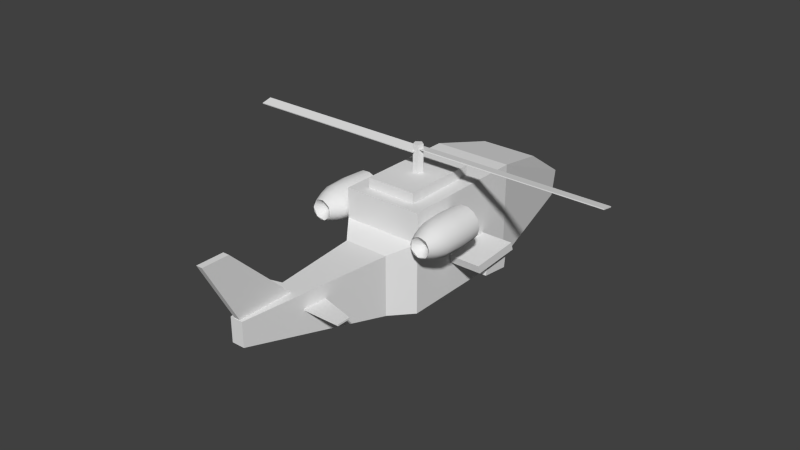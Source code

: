 # Source: heli3.blend  (saved by Blender 2.72.0; exported with 4.5.12 LTS)
import bpy
from mathutils import Matrix  # noqa: F401  (used for matrix-valued properties, if any)

bpy.ops.wm.read_factory_settings(use_empty=True)
scene = bpy.context.scene
scene.name = 'Scene'

# ---- collections
col_collection_1 = bpy.data.collections.new('Collection 1'); scene.collection.children.link(col_collection_1)

# ---- world
world_world = bpy.data.worlds.new('World'); scene.world = world_world
world_world.color = (0.05088, 0.05088, 0.05088)
world_world.use_sun_shadow = False
world_world.sun_shadow_jitter_overblur = 0.0
world_world.cycles.sampling_method = 'MANUAL'
world_world.cycles.sample_map_resolution = 256

# ---- meshes
me_cube_002 = bpy.data.meshes.new('Cube.002')
me_cube_002.from_pydata([(-1.371, -0.9577, 1.846), (-1.089, -0.9577, 1.927), (-1.484, -0.9577, 1.575), (-1.342, -0.9577, 1.317), (-1.052, -0.9577, 1.268), (-0.833, -0.9577, 1.464), (-0.8494, -0.9577, 1.757), (-1.052, -0.1047, 1.268), (-0.833, -0.1047, 1.464), (-0.8494, -0.1047, 1.757), (-1.089, -0.1047, 1.927), (-1.371, -0.1047, 1.846), (-1.484, -0.1047, 1.575), (-1.342, -0.1047, 1.317), (-1.09, -1.338, 1.399), (-0.9592, -1.338, 1.516), (-0.969, -1.338, 1.691), (-1.112, -1.338, 1.792), (-1.28, -1.338, 1.744), (-1.347, -1.338, 1.582), (-1.263, -1.338, 1.429), (1.072, -1.338, 1.397), (0.9345, -1.338, 1.506), (0.9344, -1.338, 1.681), (1.071, -1.338, 1.79), (1.242, -1.338, 1.751), (1.318, -1.338, 1.594), (1.242, -1.338, 1.436), (1.041, -0.1047, 1.263), (0.8114, -0.1047, 1.446), (0.8112, -0.1047, 1.74), (1.041, -0.1047, 1.923), (1.327, -0.1047, 1.858), (1.455, -0.1047, 1.594), (1.328, -0.1047, 1.329), (1.327, -0.9577, 1.858), (1.455, -0.9577, 1.594), (1.328, -0.9577, 1.329), (1.041, -0.9577, 1.263), (0.8114, -0.9577, 1.446), (1.041, -0.9577, 1.923), (0.8112, -0.9577, 1.74), (-1.385, -0.5346, 1.861), (-1.086, -0.5346, 1.947), (-1.504, -0.5346, 1.573), (-1.353, -0.5346, 1.301), (-1.047, -0.5346, 1.249), (-0.8144, -0.5346, 1.456), (-0.8317, -0.5346, 1.767), (-1.239, -0.9638, 1.918), (-1.458, -0.9638, 1.723), (-1.333, -1.15, 1.803), (-0.9502, -0.9638, 1.869), (-1.099, -1.15, 1.87), (-1.441, -0.9638, 1.43), (-1.426, -1.15, 1.578), (-1.202, -0.9638, 1.261), (-1.308, -1.15, 1.365), (-0.9208, -0.9638, 1.342), (-1.068, -1.15, 1.324), (-0.8086, -0.9638, 1.612), (-0.8865, -1.15, 1.486), (-0.9, -1.15, 1.729), (-1.203, -0.1047, 1.26), (-1.179, -1.345, 1.397), (-0.9202, -0.1047, 1.341), (-1.013, -1.345, 1.445), (-0.8077, -0.1047, 1.612), (-0.9464, -1.345, 1.605), (-0.9497, -0.1047, 1.869), (-1.03, -1.345, 1.756), (-1.239, -0.1047, 1.919), (-1.201, -1.345, 1.785), (-1.458, -0.1047, 1.723), (-1.33, -1.345, 1.67), (-1.442, -0.1047, 1.43), (-1.32, -1.345, 1.497), (0.992, -1.345, 1.437), (0.9054, -0.1047, 1.329), (0.9167, -1.345, 1.593), (0.7778, -0.1047, 1.593), (0.9918, -1.345, 1.749), (0.9051, -0.1047, 1.858), (1.161, -1.345, 1.788), (1.191, -0.1047, 1.924), (1.296, -1.345, 1.68), (1.421, -0.1047, 1.741), (1.296, -1.345, 1.507), (1.421, -0.1047, 1.447), (1.161, -1.345, 1.399), (1.192, -0.1047, 1.263), (1.291, -1.15, 1.813), (1.397, -1.15, 1.594), (1.42, -0.9638, 1.74), (1.291, -1.15, 1.374), (1.421, -0.9638, 1.447), (1.054, -1.15, 1.32), (1.192, -0.9638, 1.264), (0.8635, -1.15, 1.472), (0.906, -0.9638, 1.329), (1.054, -1.15, 1.867), (1.191, -0.9638, 1.923), (0.8634, -1.15, 1.715), (0.7787, -0.9638, 1.593), (0.9056, -0.9638, 1.857), (1.34, -0.5346, 1.874), (1.475, -0.5346, 1.594), (1.34, -0.5346, 1.313), (1.037, -0.5346, 1.244), (0.7932, -0.5346, 1.438), (1.036, -0.5346, 1.943), (0.793, -0.5346, 1.749), (-0.96, -1.157, 1.385), (-1.193, -1.157, 1.317), (-1.39, -1.157, 1.459), (-1.403, -1.157, 1.7), (-1.223, -1.157, 1.861), (-0.9843, -1.157, 1.821), (-0.8673, -1.157, 1.609), (-1.479, -0.5384, 1.732), (-1.245, -0.5384, 1.94), (-0.937, -0.5384, 1.887), (-1.461, -0.5384, 1.419), (-1.206, -0.5378, 1.24), (-0.9056, -0.5384, 1.325), (-0.7858, -0.5384, 1.614), (1.441, -0.5384, 1.75), (1.441, -0.5384, 1.437), (1.196, -0.5378, 1.244), (0.8917, -0.5384, 1.311), (1.196, -0.5384, 1.945), (0.8914, -0.5384, 1.875), (0.7558, -0.5384, 1.593), (1.368, -1.157, 1.715), (1.178, -1.157, 1.865), (0.9423, -1.157, 1.811), (0.8374, -1.157, 1.593), (0.9426, -1.157, 1.375), (1.179, -1.157, 1.321), (1.368, -1.157, 1.473)], [], [(112, 58, 4, 59), (113, 59, 4, 56), (114, 54, 2, 55), (115, 50, 0, 51), (116, 49, 1, 53), (117, 52, 6, 62), (118, 60, 5, 61), (119, 42, 0, 50), (120, 43, 1, 49), (121, 48, 6, 52), (122, 44, 2, 54), (123, 56, 4, 46), (124, 46, 4, 58), (125, 47, 5, 60), (126, 106, 36, 93), (127, 107, 37, 95), (128, 97, 37, 107), (129, 109, 39, 99), (130, 105, 35, 101), (131, 110, 40, 104), (132, 111, 41, 103), (133, 93, 36, 92), (134, 101, 35, 91), (135, 104, 40, 100), (136, 103, 41, 102), (137, 99, 39, 98), (138, 94, 37, 97), (139, 95, 37, 94), (66, 112, 59, 14), (15, 61, 112, 66), (61, 5, 58, 112), (57, 113, 56, 3), (20, 64, 113, 57), (64, 14, 59, 113), (76, 114, 55, 19), (20, 57, 114, 76), (57, 3, 54, 114), (74, 115, 51, 18), (19, 55, 115, 74), (55, 2, 50, 115), (72, 116, 53, 17), (18, 51, 116, 72), (51, 0, 49, 116), (70, 117, 62, 16), (17, 53, 117, 70), (53, 1, 52, 117), (68, 118, 61, 15), (16, 62, 118, 68), (62, 6, 60, 118), (44, 119, 50, 2), (12, 73, 119, 44), (73, 11, 42, 119), (42, 120, 49, 0), (11, 71, 120, 42), (71, 10, 43, 120), (43, 121, 52, 1), (10, 69, 121, 43), (69, 9, 48, 121), (45, 122, 54, 3), (13, 75, 122, 45), (75, 12, 44, 122), (63, 123, 46, 7), (13, 45, 123, 63), (45, 3, 56, 123), (47, 124, 58, 5), (8, 65, 124, 47), (65, 7, 46, 124), (48, 125, 60, 6), (9, 67, 125, 48), (67, 8, 47, 125), (105, 126, 93, 35), (32, 86, 126, 105), (86, 33, 106, 126), (106, 127, 95, 36), (33, 88, 127, 106), (88, 34, 107, 127), (90, 128, 107, 34), (28, 108, 128, 90), (108, 38, 97, 128), (108, 129, 99, 38), (28, 78, 129, 108), (78, 29, 109, 129), (110, 130, 101, 40), (31, 84, 130, 110), (84, 32, 105, 130), (111, 131, 104, 41), (30, 82, 131, 111), (82, 31, 110, 131), (109, 132, 103, 39), (29, 80, 132, 109), (80, 30, 111, 132), (85, 133, 92, 26), (25, 91, 133, 85), (91, 35, 93, 133), (83, 134, 91, 25), (24, 100, 134, 83), (100, 40, 101, 134), (81, 135, 100, 24), (23, 102, 135, 81), (102, 41, 104, 135), (79, 136, 102, 23), (22, 98, 136, 79), (98, 39, 103, 136), (77, 137, 98, 22), (21, 96, 137, 77), (96, 38, 99, 137), (96, 138, 97, 38), (21, 89, 138, 96), (89, 27, 94, 138), (87, 139, 94, 27), (26, 92, 139, 87), (92, 36, 95, 139)])
me_cube_002.polygons.foreach_set('use_smooth', [True] * 112)
_uv = me_cube_002.uv_layers.new(name='UVTex')
_uv.uv.foreach_set('vector', [0.89, 0.7827, 0.9093, 0.7861, 0.9078, 0.7987, 0.8884, 0.7936, 0.885, 0.8049, 0.8884, 0.7936, 0.9078, 0.7987, 0.9044, 0.8126, 0.747, 0.8104, 0.7661, 0.8077, 0.7673, 0.8216, 0.7481, 0.8216, 0.747, 0.8329, 0.7662, 0.8356, 0.765, 0.8495, 0.7459, 0.8441, 0.8848, 0.7177, 0.904, 0.7099, 0.9074, 0.7238, 0.8883, 0.729, 0.89, 0.7397, 0.9089, 0.7363, 0.9104, 0.7488, 0.8917, 0.7505, 0.8917, 0.7612, 0.9106, 0.7611, 0.9107, 0.7734, 0.8916, 0.7718, 0.8071, 0.8361, 0.8064, 0.8502, 0.765, 0.8495, 0.7662, 0.8356, 0.945, 0.7064, 0.9474, 0.7207, 0.9074, 0.7238, 0.904, 0.7099, 0.9484, 0.7344, 0.9495, 0.7481, 0.9104, 0.7488, 0.9089, 0.7363, 0.8072, 0.8077, 0.8078, 0.822, 0.7673, 0.8216, 0.7661, 0.8077, 0.9445, 0.8164, 0.9044, 0.8126, 0.9078, 0.7987, 0.947, 0.8024, 0.9482, 0.7887, 0.947, 0.8024, 0.9078, 0.7987, 0.9093, 0.7861, 0.9495, 0.7616, 0.9494, 0.7751, 0.9107, 0.7734, 0.9106, 0.7611, 0.8066, 0.7622, 0.8056, 0.7771, 0.7616, 0.7762, 0.7634, 0.7614, 0.6931, 0.7801, 0.6796, 0.7822, 0.6771, 0.7442, 0.6898, 0.7411, 0.6666, 0.7831, 0.665, 0.7453, 0.6771, 0.7442, 0.6796, 0.7822, 0.6404, 0.7835, 0.6272, 0.7832, 0.6286, 0.7451, 0.6407, 0.7458, 0.8076, 0.7323, 0.8077, 0.7472, 0.7652, 0.7465, 0.765, 0.7324, 0.8063, 0.7023, 0.8075, 0.7174, 0.7649, 0.7183, 0.7627, 0.7034, 0.6136, 0.7815, 0.5999, 0.7798, 0.6025, 0.7395, 0.6155, 0.7423, 0.7428, 0.7567, 0.7634, 0.7614, 0.7616, 0.7762, 0.7409, 0.7688, 0.7445, 0.7328, 0.765, 0.7324, 0.7652, 0.7465, 0.7447, 0.7446, 0.742, 0.7088, 0.7627, 0.7034, 0.7649, 0.7183, 0.7442, 0.7209, 0.6214, 0.7242, 0.6155, 0.7423, 0.6025, 0.7395, 0.6108, 0.7216, 0.6424, 0.7276, 0.6407, 0.7458, 0.6286, 0.7451, 0.6321, 0.7268, 0.663, 0.7275, 0.6733, 0.7266, 0.6771, 0.7442, 0.665, 0.7453, 0.6836, 0.7238, 0.6898, 0.7411, 0.6771, 0.7442, 0.6733, 0.7266, 0.8708, 0.7793, 0.89, 0.7827, 0.8884, 0.7936, 0.8691, 0.7884, 0.8725, 0.7703, 0.8916, 0.7718, 0.89, 0.7827, 0.8708, 0.7793, 0.8916, 0.7718, 0.9107, 0.7734, 0.9093, 0.7861, 0.89, 0.7827, 0.8815, 0.8162, 0.885, 0.8049, 0.9044, 0.8126, 0.9009, 0.8265, 0.8621, 0.806, 0.8656, 0.7972, 0.885, 0.8049, 0.8815, 0.8162, 0.8656, 0.7972, 0.8691, 0.7884, 0.8884, 0.7936, 0.885, 0.8049, 0.7279, 0.8131, 0.747, 0.8104, 0.7481, 0.8216, 0.729, 0.8216, 0.7268, 0.8046, 0.7459, 0.7992, 0.747, 0.8104, 0.7279, 0.8131, 0.7459, 0.7992, 0.7649, 0.7938, 0.7661, 0.8077, 0.747, 0.8104, 0.7279, 0.8302, 0.747, 0.8329, 0.7459, 0.8441, 0.7268, 0.8387, 0.729, 0.8216, 0.7481, 0.8216, 0.747, 0.8329, 0.7279, 0.8302, 0.7481, 0.8216, 0.7673, 0.8216, 0.7662, 0.8356, 0.747, 0.8329, 0.8657, 0.7255, 0.8848, 0.7177, 0.8883, 0.729, 0.8692, 0.7342, 0.8621, 0.7168, 0.8813, 0.7064, 0.8848, 0.7177, 0.8657, 0.7255, 0.8813, 0.7064, 0.9006, 0.6959, 0.904, 0.7099, 0.8848, 0.7177, 0.8711, 0.7432, 0.89, 0.7397, 0.8917, 0.7505, 0.873, 0.7521, 0.8692, 0.7342, 0.8883, 0.729, 0.89, 0.7397, 0.8711, 0.7432, 0.8883, 0.729, 0.9074, 0.7238, 0.9089, 0.7363, 0.89, 0.7397, 0.8727, 0.7612, 0.8917, 0.7612, 0.8916, 0.7718, 0.8725, 0.7703, 0.873, 0.7521, 0.8917, 0.7505, 0.8917, 0.7612, 0.8727, 0.7612, 0.8917, 0.7505, 0.9104, 0.7488, 0.9106, 0.7611, 0.8917, 0.7612, 0.8078, 0.822, 0.8071, 0.8361, 0.7662, 0.8356, 0.7673, 0.8216, 0.8482, 0.8225, 0.848, 0.8367, 0.8071, 0.8361, 0.8078, 0.822, 0.848, 0.8367, 0.8477, 0.851, 0.8064, 0.8502, 0.8071, 0.8361, 0.9427, 0.6922, 0.945, 0.7064, 0.904, 0.7099, 0.9006, 0.6959, 0.9848, 0.6885, 0.986, 0.703, 0.945, 0.7064, 0.9427, 0.6922, 0.986, 0.703, 0.9873, 0.7175, 0.9474, 0.7207, 0.945, 0.7064, 0.9474, 0.7207, 0.9484, 0.7344, 0.9089, 0.7363, 0.9074, 0.7238, 0.9873, 0.7175, 0.9879, 0.7324, 0.9484, 0.7344, 0.9474, 0.7207, 0.9879, 0.7324, 0.9886, 0.7473, 0.9495, 0.7481, 0.9484, 0.7344, 0.8066, 0.7934, 0.8072, 0.8077, 0.7661, 0.8077, 0.7649, 0.7938, 0.8482, 0.7929, 0.8482, 0.8077, 0.8072, 0.8077, 0.8066, 0.7934, 0.8482, 0.8077, 0.8482, 0.8225, 0.8078, 0.822, 0.8072, 0.8077, 0.9847, 0.8203, 0.9445, 0.8164, 0.947, 0.8024, 0.9861, 0.8061, 0.9834, 0.8345, 0.9421, 0.8305, 0.9445, 0.8164, 0.9847, 0.8203, 0.9421, 0.8305, 0.9009, 0.8265, 0.9044, 0.8126, 0.9445, 0.8164, 0.9494, 0.7751, 0.9482, 0.7887, 0.9093, 0.7861, 0.9107, 0.7734, 0.9881, 0.7768, 0.9871, 0.7914, 0.9482, 0.7887, 0.9494, 0.7751, 0.9871, 0.7914, 0.9861, 0.8061, 0.947, 0.8024, 0.9482, 0.7887, 0.9495, 0.7481, 0.9495, 0.7616, 0.9106, 0.7611, 0.9104, 0.7488, 0.9886, 0.7473, 0.9884, 0.762, 0.9495, 0.7616, 0.9495, 0.7481, 0.9884, 0.762, 0.9881, 0.7768, 0.9494, 0.7751, 0.9495, 0.7616, 0.8077, 0.7472, 0.8066, 0.7622, 0.7634, 0.7614, 0.7652, 0.7465, 0.8502, 0.7478, 0.8499, 0.763, 0.8066, 0.7622, 0.8077, 0.7472, 0.8499, 0.763, 0.8495, 0.7781, 0.8056, 0.7771, 0.8066, 0.7622, 0.7066, 0.778, 0.6931, 0.7801, 0.6898, 0.7411, 0.7026, 0.7381, 0.7106, 0.8179, 0.6964, 0.819, 0.6931, 0.7801, 0.7066, 0.778, 0.6964, 0.819, 0.6822, 0.8202, 0.6796, 0.7822, 0.6931, 0.7801, 0.6682, 0.8208, 0.6666, 0.7831, 0.6796, 0.7822, 0.6822, 0.8202, 0.6541, 0.8213, 0.6535, 0.7839, 0.6666, 0.7831, 0.6682, 0.8208, 0.6535, 0.7839, 0.6529, 0.7465, 0.665, 0.7453, 0.6666, 0.7831, 0.6535, 0.7839, 0.6404, 0.7835, 0.6407, 0.7458, 0.6529, 0.7465, 0.6541, 0.8213, 0.64, 0.8213, 0.6404, 0.7835, 0.6535, 0.7839, 0.64, 0.8213, 0.6259, 0.8213, 0.6272, 0.7832, 0.6404, 0.7835, 0.8075, 0.7174, 0.8076, 0.7323, 0.765, 0.7324, 0.7649, 0.7183, 0.8502, 0.7164, 0.8502, 0.7321, 0.8076, 0.7323, 0.8075, 0.7174, 0.8502, 0.7321, 0.8502, 0.7478, 0.8077, 0.7472, 0.8076, 0.7323, 0.805, 0.6872, 0.8063, 0.7023, 0.7627, 0.7034, 0.7606, 0.6885, 0.8493, 0.6859, 0.8498, 0.7011, 0.8063, 0.7023, 0.805, 0.6872, 0.8498, 0.7011, 0.8502, 0.7164, 0.8075, 0.7174, 0.8063, 0.7023, 0.6272, 0.7832, 0.6136, 0.7815, 0.6155, 0.7423, 0.6286, 0.7451, 0.6259, 0.8213, 0.6116, 0.8206, 0.6136, 0.7815, 0.6272, 0.7832, 0.6116, 0.8206, 0.5973, 0.82, 0.5999, 0.7798, 0.6136, 0.7815, 0.7222, 0.7521, 0.7428, 0.7567, 0.7409, 0.7688, 0.7201, 0.7614, 0.7243, 0.7427, 0.7447, 0.7446, 0.7428, 0.7567, 0.7222, 0.7521, 0.7447, 0.7446, 0.7652, 0.7465, 0.7634, 0.7614, 0.7428, 0.7567, 0.7239, 0.7331, 0.7445, 0.7328, 0.7447, 0.7446, 0.7243, 0.7427, 0.7236, 0.7236, 0.7442, 0.7209, 0.7445, 0.7328, 0.7239, 0.7331, 0.7442, 0.7209, 0.7649, 0.7183, 0.765, 0.7324, 0.7445, 0.7328, 0.7212, 0.7141, 0.742, 0.7088, 0.7442, 0.7209, 0.7236, 0.7236, 0.7188, 0.7047, 0.7397, 0.6966, 0.742, 0.7088, 0.7212, 0.7141, 0.7397, 0.6966, 0.7606, 0.6885, 0.7627, 0.7034, 0.742, 0.7088, 0.6274, 0.7061, 0.6214, 0.7242, 0.6108, 0.7216, 0.6191, 0.7037, 0.6356, 0.7086, 0.6321, 0.7268, 0.6214, 0.7242, 0.6274, 0.7061, 0.6321, 0.7268, 0.6286, 0.7451, 0.6155, 0.7423, 0.6214, 0.7242, 0.6441, 0.7095, 0.6424, 0.7276, 0.6321, 0.7268, 0.6356, 0.7086, 0.6526, 0.7104, 0.6528, 0.7285, 0.6424, 0.7276, 0.6441, 0.7095, 0.6528, 0.7285, 0.6529, 0.7465, 0.6407, 0.7458, 0.6424, 0.7276, 0.6528, 0.7285, 0.663, 0.7275, 0.665, 0.7453, 0.6529, 0.7465, 0.6526, 0.7104, 0.6611, 0.7097, 0.663, 0.7275, 0.6528, 0.7285, 0.6611, 0.7097, 0.6696, 0.709, 0.6733, 0.7266, 0.663, 0.7275, 0.6775, 0.7064, 0.6836, 0.7238, 0.6733, 0.7266, 0.6696, 0.709, 0.6854, 0.7038, 0.694, 0.7209, 0.6836, 0.7238, 0.6775, 0.7064, 0.694, 0.7209, 0.7026, 0.7381, 0.6898, 0.7411, 0.6836, 0.7238])
me_cube_002.use_remesh_preserve_volume = False
me_cube_002.use_remesh_preserve_attributes = False
me_cube_002.use_mirror_vertex_groups = False
me_cube_002.update()
me_cube_003 = bpy.data.meshes.new('Cube.003')
me_cube_003.from_pydata([(-1.146, -1.154, 1.593), (-1.09, -1.338, 1.399), (-0.9592, -1.338, 1.516), (-0.969, -1.338, 1.691), (-1.112, -1.338, 1.792), (-1.28, -1.338, 1.744), (-1.347, -1.338, 1.582), (-1.263, -1.338, 1.429), (1.072, -1.338, 1.397), (0.9345, -1.338, 1.506), (0.9344, -1.338, 1.681), (1.071, -1.338, 1.79), (1.242, -1.338, 1.751), (1.318, -1.338, 1.594), (1.242, -1.338, 1.436), (1.116, -1.154, 1.593), (-1.178, -1.327, 1.405), (-1.118, -1.219, 1.496), (-1.019, -1.327, 1.451), (-1.052, -1.219, 1.555), (-0.955, -1.327, 1.604), (-1.057, -1.219, 1.642), (-1.035, -1.327, 1.749), (-1.129, -1.219, 1.693), (-1.199, -1.327, 1.777), (-1.213, -1.219, 1.669), (-1.322, -1.327, 1.667), (-1.247, -1.219, 1.588), (-1.313, -1.327, 1.501), (-1.204, -1.219, 1.511), (1.094, -1.219, 1.495), (0.9973, -1.327, 1.444), (1.025, -1.219, 1.55), (0.9253, -1.327, 1.593), (1.025, -1.219, 1.637), (0.9972, -1.327, 1.743), (1.094, -1.219, 1.692), (1.159, -1.327, 1.78), (1.179, -1.219, 1.672), (1.288, -1.327, 1.676), (1.217, -1.219, 1.594), (1.288, -1.327, 1.511), (1.179, -1.219, 1.515), (1.159, -1.327, 1.407)], [], [(0, 17, 29), (0, 19, 17), (0, 21, 19), (0, 23, 21), (0, 25, 23), (0, 27, 25), (0, 29, 27), (15, 30, 32), (15, 32, 34), (15, 34, 36), (15, 36, 38), (15, 38, 40), (15, 40, 42), (15, 42, 30), (29, 16, 7), (29, 17, 16), (17, 1, 16), (17, 18, 1), (17, 19, 18), (19, 2, 18), (19, 20, 2), (19, 21, 20), (21, 3, 20), (21, 22, 3), (21, 23, 22), (23, 4, 22), (23, 24, 4), (23, 25, 24), (25, 5, 24), (25, 26, 5), (25, 27, 26), (27, 6, 26), (27, 28, 6), (27, 29, 28), (29, 7, 28), (32, 31, 9), (32, 30, 31), (30, 8, 31), (34, 33, 10), (34, 32, 33), (32, 9, 33), (36, 35, 11), (36, 34, 35), (34, 10, 35), (38, 37, 12), (38, 36, 37), (36, 11, 37), (40, 39, 13), (40, 38, 39), (38, 12, 39), (42, 41, 14), (42, 40, 41), (40, 13, 41), (30, 43, 8), (30, 42, 43), (42, 14, 43)])
me_cube_003.polygons.foreach_set('use_smooth', [True] * 56)
_uv = me_cube_003.uv_layers.new(name='UVTex')
_uv.uv.foreach_set('vector', [0.5296, 0.8328, 0.5161, 0.8159, 0.5344, 0.8117, 0.5296, 0.8328, 0.508, 0.8328, 0.5161, 0.8159, 0.5296, 0.8328, 0.5161, 0.8497, 0.508, 0.8328, 0.5296, 0.8328, 0.5344, 0.8539, 0.5161, 0.8497, 0.5296, 0.8328, 0.5491, 0.8422, 0.5344, 0.8539, 0.5296, 0.8328, 0.5491, 0.8234, 0.5491, 0.8422, 0.5296, 0.8328, 0.5344, 0.8117, 0.5491, 0.8234, 0.5415, 0.6216, 0.5497, 0.6046, 0.5599, 0.6174, 0.5415, 0.6216, 0.5599, 0.6174, 0.5563, 0.6334, 0.5415, 0.6216, 0.5563, 0.6334, 0.5415, 0.6405, 0.5415, 0.6216, 0.5415, 0.6405, 0.5267, 0.6334, 0.5415, 0.6216, 0.5267, 0.6334, 0.5231, 0.6174, 0.5415, 0.6216, 0.5231, 0.6174, 0.5333, 0.6046, 0.5415, 0.6216, 0.5333, 0.6046, 0.5497, 0.6046, 0.5344, 0.8117, 0.5209, 0.7948, 0.5392, 0.7906, 0.5344, 0.8117, 0.5161, 0.8159, 0.5209, 0.7948, 0.5161, 0.8159, 0.5026, 0.799, 0.5209, 0.7948, 0.5161, 0.8159, 0.4945, 0.8159, 0.5026, 0.799, 0.5161, 0.8159, 0.508, 0.8328, 0.4945, 0.8159, 0.508, 0.8328, 0.4863, 0.8328, 0.4945, 0.8159, 0.508, 0.8328, 0.4945, 0.8497, 0.4863, 0.8328, 0.508, 0.8328, 0.5161, 0.8497, 0.4945, 0.8497, 0.5161, 0.8497, 0.5026, 0.8666, 0.4945, 0.8497, 0.5161, 0.8497, 0.5209, 0.8708, 0.5026, 0.8666, 0.5161, 0.8497, 0.5344, 0.8539, 0.5209, 0.8708, 0.5344, 0.8539, 0.5392, 0.875, 0.5209, 0.8708, 0.5344, 0.8539, 0.5539, 0.8633, 0.5392, 0.875, 0.5344, 0.8539, 0.5491, 0.8422, 0.5539, 0.8633, 0.5491, 0.8422, 0.5686, 0.8516, 0.5539, 0.8633, 0.5491, 0.8422, 0.5686, 0.8328, 0.5686, 0.8516, 0.5491, 0.8422, 0.5491, 0.8234, 0.5686, 0.8328, 0.5491, 0.8234, 0.5686, 0.814, 0.5686, 0.8328, 0.5491, 0.8234, 0.5539, 0.8023, 0.5686, 0.814, 0.5491, 0.8234, 0.5344, 0.8117, 0.5539, 0.8023, 0.5344, 0.8117, 0.5392, 0.7906, 0.5539, 0.8023, 0.5599, 0.6174, 0.5681, 0.6004, 0.5784, 0.6132, 0.5599, 0.6174, 0.5497, 0.6046, 0.5681, 0.6004, 0.5497, 0.6046, 0.5579, 0.5875, 0.5681, 0.6004, 0.5563, 0.6334, 0.5747, 0.6292, 0.5711, 0.6452, 0.5563, 0.6334, 0.5599, 0.6174, 0.5747, 0.6292, 0.5599, 0.6174, 0.5784, 0.6132, 0.5747, 0.6292, 0.5415, 0.6405, 0.5563, 0.6523, 0.5415, 0.6594, 0.5415, 0.6405, 0.5563, 0.6334, 0.5563, 0.6523, 0.5563, 0.6334, 0.5711, 0.6452, 0.5563, 0.6523, 0.5267, 0.6334, 0.5267, 0.6523, 0.5119, 0.6452, 0.5267, 0.6334, 0.5415, 0.6405, 0.5267, 0.6523, 0.5415, 0.6405, 0.5415, 0.6594, 0.5267, 0.6523, 0.5231, 0.6174, 0.5083, 0.6292, 0.5046, 0.6132, 0.5231, 0.6174, 0.5267, 0.6334, 0.5083, 0.6292, 0.5267, 0.6334, 0.5119, 0.6452, 0.5083, 0.6292, 0.5333, 0.6046, 0.5149, 0.6004, 0.5251, 0.5875, 0.5333, 0.6046, 0.5231, 0.6174, 0.5149, 0.6004, 0.5231, 0.6174, 0.5046, 0.6132, 0.5149, 0.6004, 0.5497, 0.6046, 0.5415, 0.5875, 0.5579, 0.5875, 0.5497, 0.6046, 0.5333, 0.6046, 0.5415, 0.5875, 0.5333, 0.6046, 0.5251, 0.5875, 0.5415, 0.5875])
me_cube_003.use_remesh_preserve_volume = False
me_cube_003.use_remesh_preserve_attributes = False
me_cube_003.use_mirror_vertex_groups = False
me_cube_003.update()
me_cube_000 = bpy.data.meshes.new('Cube.000')
me_cube_000.from_pydata([(-1.146, -1.154, 1.593), (-1.052, -0.1047, 1.268), (-0.833, -0.1047, 1.464), (-0.8494, -0.1047, 1.757), (-1.089, -0.1047, 1.927), (-1.371, -0.1047, 1.846), (-1.484, -0.1047, 1.575), (-1.342, -0.1047, 1.317), (1.041, -0.1047, 1.263), (0.8114, -0.1047, 1.446), (0.8112, -0.1047, 1.74), (1.041, -0.1047, 1.923), (1.327, -0.1047, 1.858), (1.455, -0.1047, 1.594), (1.328, -0.1047, 1.329), (1.116, -1.154, 1.593), (-1.244, -0.7824, 1.455), (-1.315, -0.7824, 1.584), (-1.258, -0.7824, 1.72), (-1.117, -0.7824, 1.76), (-0.9975, -0.7824, 1.675), (-0.9894, -0.7824, 1.529), (-1.099, -0.7824, 1.431), (-1.202, -0.1156, 1.263), (-0.9223, -0.1156, 1.343), (-0.8109, -0.1156, 1.612), (-0.9515, -0.1156, 1.867), (-1.238, -0.1156, 1.916), (-1.456, -0.1156, 1.722), (-1.439, -0.1156, 1.431), (0.9074, -0.1156, 1.331), (0.7809, -0.1156, 1.593), (0.9071, -0.1156, 1.856), (1.191, -0.1156, 1.92), (1.418, -0.1156, 1.739), (1.419, -0.1156, 1.448), (1.191, -0.1156, 1.267), (1.222, -0.7824, 1.461), (1.286, -0.7824, 1.594), (1.222, -0.7824, 1.726), (1.079, -0.7824, 1.758), (0.9638, -0.7824, 1.667), (0.9639, -0.7824, 1.52), (1.079, -0.7824, 1.428)], [], [(2, 21, 24), (7, 23, 16), (0, 21, 20), (0, 20, 19), (0, 19, 18), (0, 18, 17), (0, 17, 16), (15, 42, 43), (15, 41, 42), (15, 40, 41), (15, 39, 40), (15, 38, 39), (8, 36, 43), (13, 38, 35), (24, 22, 1), (24, 21, 22), (21, 0, 22), (16, 22, 0), (16, 23, 22), (23, 1, 22), (20, 25, 3), (20, 21, 25), (21, 2, 25), (19, 26, 4), (19, 20, 26), (20, 3, 26), (18, 27, 5), (18, 19, 27), (19, 4, 27), (17, 28, 6), (17, 18, 28), (18, 5, 28), (16, 29, 7), (16, 17, 29), (17, 6, 29), (43, 30, 8), (43, 42, 30), (42, 9, 30), (42, 31, 9), (42, 41, 31), (41, 10, 31), (41, 32, 10), (41, 40, 32), (40, 11, 32), (40, 33, 11), (40, 39, 33), (39, 12, 33), (39, 34, 12), (39, 38, 34), (38, 13, 34), (43, 37, 15), (43, 36, 37), (36, 14, 37), (35, 37, 14), (35, 38, 37), (38, 15, 37)])
me_cube_000.polygons.foreach_set('use_smooth', [True] * 56)
_uv = me_cube_000.uv_layers.new(name='UVTex')
_uv.uv.foreach_set('vector', [0.4654, 0.7357, 0.4703, 0.7141, 0.4842, 0.7314, 0.5196, 0.6925, 0.5112, 0.7098, 0.4974, 0.6925, 0.4753, 0.6925, 0.4703, 0.7141, 0.4553, 0.7021, 0.4753, 0.6925, 0.4553, 0.7021, 0.4553, 0.6829, 0.4753, 0.6925, 0.4553, 0.6829, 0.4703, 0.6709, 0.4753, 0.6925, 0.4703, 0.6709, 0.4891, 0.6752, 0.4753, 0.6925, 0.4891, 0.6752, 0.4974, 0.6925, 0.5555, 0.7364, 0.5401, 0.7241, 0.5555, 0.7167, 0.5555, 0.7364, 0.5363, 0.7408, 0.5401, 0.7241, 0.5555, 0.7364, 0.5469, 0.7542, 0.5363, 0.7408, 0.5555, 0.7364, 0.5641, 0.7542, 0.5469, 0.7542, 0.5555, 0.7364, 0.5747, 0.7408, 0.5641, 0.7542, 0.5555, 0.697, 0.5709, 0.7044, 0.5555, 0.7167, 0.594, 0.7452, 0.5747, 0.7408, 0.5902, 0.7285, 0.4842, 0.7314, 0.4891, 0.7098, 0.5029, 0.7271, 0.4842, 0.7314, 0.4703, 0.7141, 0.4891, 0.7098, 0.4703, 0.7141, 0.4753, 0.6925, 0.4891, 0.7098, 0.4974, 0.6925, 0.4891, 0.7098, 0.4753, 0.6925, 0.4974, 0.6925, 0.5112, 0.7098, 0.4891, 0.7098, 0.5112, 0.7098, 0.5029, 0.7271, 0.4891, 0.7098, 0.4553, 0.7021, 0.4504, 0.7237, 0.4354, 0.7117, 0.4553, 0.7021, 0.4703, 0.7141, 0.4504, 0.7237, 0.4703, 0.7141, 0.4654, 0.7357, 0.4504, 0.7237, 0.4553, 0.6829, 0.4354, 0.6925, 0.4354, 0.6733, 0.4553, 0.6829, 0.4553, 0.7021, 0.4354, 0.6925, 0.4553, 0.7021, 0.4354, 0.7117, 0.4354, 0.6925, 0.4703, 0.6709, 0.4504, 0.6613, 0.4654, 0.6493, 0.4703, 0.6709, 0.4553, 0.6829, 0.4504, 0.6613, 0.4553, 0.6829, 0.4354, 0.6733, 0.4504, 0.6613, 0.4891, 0.6752, 0.4842, 0.6536, 0.5029, 0.6579, 0.4891, 0.6752, 0.4703, 0.6709, 0.4842, 0.6536, 0.4703, 0.6709, 0.4654, 0.6493, 0.4842, 0.6536, 0.4974, 0.6925, 0.5112, 0.6752, 0.5196, 0.6925, 0.4974, 0.6925, 0.4891, 0.6752, 0.5112, 0.6752, 0.4891, 0.6752, 0.5029, 0.6579, 0.5112, 0.6752, 0.5555, 0.7167, 0.5401, 0.7044, 0.5555, 0.697, 0.5555, 0.7167, 0.5401, 0.7241, 0.5401, 0.7044, 0.5401, 0.7241, 0.5247, 0.7118, 0.5401, 0.7044, 0.5401, 0.7241, 0.5208, 0.7285, 0.5247, 0.7118, 0.5401, 0.7241, 0.5363, 0.7408, 0.5208, 0.7285, 0.5363, 0.7408, 0.517, 0.7452, 0.5208, 0.7285, 0.5363, 0.7408, 0.5277, 0.7586, 0.517, 0.7452, 0.5363, 0.7408, 0.5469, 0.7542, 0.5277, 0.7586, 0.5469, 0.7542, 0.5384, 0.772, 0.5277, 0.7586, 0.5469, 0.7542, 0.5555, 0.772, 0.5384, 0.772, 0.5469, 0.7542, 0.5641, 0.7542, 0.5555, 0.772, 0.5641, 0.7542, 0.5726, 0.772, 0.5555, 0.772, 0.5641, 0.7542, 0.5833, 0.7586, 0.5726, 0.772, 0.5641, 0.7542, 0.5747, 0.7408, 0.5833, 0.7586, 0.5747, 0.7408, 0.594, 0.7452, 0.5833, 0.7586, 0.5555, 0.7167, 0.5709, 0.7241, 0.5555, 0.7364, 0.5555, 0.7167, 0.5709, 0.7044, 0.5709, 0.7241, 0.5709, 0.7044, 0.5863, 0.7118, 0.5709, 0.7241, 0.5902, 0.7285, 0.5709, 0.7241, 0.5863, 0.7118, 0.5902, 0.7285, 0.5747, 0.7408, 0.5709, 0.7241, 0.5747, 0.7408, 0.5555, 0.7364, 0.5709, 0.7241])
me_cube_000.use_remesh_preserve_volume = False
me_cube_000.use_remesh_preserve_attributes = False
me_cube_000.use_mirror_vertex_groups = False
me_cube_000.update()
me_cube_001 = bpy.data.meshes.new('Cube.001')
me_cube_001.from_pydata([(0.3671, 4.022, 0.3897), (0.8, -1.0, 0.01364), (-0.8, -1.0, 0.01364), (-0.3671, 4.022, 0.3897), (0.3671, 4.113, 0.924), (0.8, -1.0, 2.014), (-0.8, -1.0, 2.014), (-0.3671, 4.113, 0.924), (-0.8, 1.644, 2.014), (0.8, 1.644, 2.014), (-0.8, 1.644, 0.01364), (0.8, 1.644, 0.01364), (0.1185, -4.49, 0.7636), (-0.1368, -4.49, 0.7636), (0.8, -1.0, 1.416), (0.1185, -4.49, 1.244), (-0.1368, -4.49, 1.244), (-0.8, -1.0, 1.416), (-0.4527, -1.441, 0.03618), (-0.4527, -1.441, 1.244), (0.4527, -1.441, 1.244), (0.4527, -1.441, 0.03618), (1.0, -3.254, 0.9573), (-1.0, -3.254, 0.9573), (-5.96e-08, -3.254, 0.9573), (1.0, -2.981, 0.9573), (1.788e-07, -2.708, 0.9573), (-1.0, -2.981, 0.9573), (5.96e-08, -2.981, 0.9573), (0.05986, -3.346, 1.239), (0.05986, -4.474, 1.239), (-0.06297, -4.474, 1.239), (-0.06297, -3.346, 1.239), (-0.06297, -4.595, 2.457), (-0.06297, -5.127, 2.457), (0.05986, -5.127, 2.457), (0.05986, -4.595, 2.457), (-0.5836, 2.879, 1.717), (0.5836, 2.879, 1.717), (0.5054, 0.7793, 1.996), (0.5054, -0.762, 1.996), (-0.5054, -0.762, 1.996), (-0.5054, 0.7793, 1.996), (0.5054, 0.7793, 2.216), (0.5054, -0.762, 2.216), (-0.5054, -0.762, 2.216), (-0.5054, 0.7793, 2.216), (0.0, 0.1, 2.191), (0.09511, 0.0309, 2.191), (0.05878, -0.0809, 2.191), (-0.05878, -0.0809, 2.191), (-0.09511, 0.0309, 2.191), (1.748e-08, 0.1, 2.766), (0.09511, 0.0309, 2.766), (0.05878, -0.0809, 2.766), (-0.05878, -0.0809, 2.766), (-0.09511, 0.0309, 2.766), (3.823, 0.1523, 2.642), (3.823, -0.06581, 2.678), (0.01175, -0.06581, 2.678), (0.01175, 0.1523, 2.642), (-3.825, 0.07669, 2.686), (-3.825, -0.138, 2.633), (-0.01348, -0.138, 2.633), (-0.01348, 0.07669, 2.686), (1.45, 1.0, 0.7075), (1.45, -0.02403, 0.6438), (-1.45, -0.02403, 0.6438), (-1.45, 1.0, 0.7075), (1.45, 0.9412, 0.8747), (1.45, -0.07293, 0.811), (-1.45, -0.07293, 0.811), (-1.45, 0.9412, 0.8747), (1.321, 0.9336, 0.3199), (1.321, 0.356, 0.3849), (1.042, 0.356, 0.3849), (1.042, 0.9336, 0.3199), (1.321, 0.9648, 0.5972), (1.321, 0.3872, 0.6622), (1.042, 0.3872, 0.6622), (1.042, 0.9648, 0.5972), (-1.325, 0.9648, 0.5972), (-1.325, 0.3872, 0.6622), (-1.046, 0.3872, 0.6622), (-1.046, 0.9648, 0.5972), (-1.325, 0.9336, 0.3199), (-1.325, 0.356, 0.3849), (-1.046, 0.356, 0.3849), (-1.046, 0.9336, 0.3199), (-4.474e-10, 3.858, 0.1259), (0.09505, 3.849, 0.08094), (0.1185, 3.83, -0.0201), (0.05275, 3.815, -0.1011), (-0.05275, 3.815, -0.1011), (-0.1185, 3.83, -0.0201), (-0.09505, 3.849, 0.08094), (-3.716e-08, 2.905, 0.3072), (0.09505, 2.896, 0.2622), (0.1185, 2.877, 0.1612), (0.05275, 2.861, 0.08016), (-0.05275, 2.861, 0.08016), (-0.1185, 2.877, 0.1612), (-0.09505, 2.896, 0.2622), (0.2568, 2.928, -0.006842), (0.2568, 2.415, -0.006842), (-0.2568, 2.415, -0.006842), (-0.2568, 2.928, -0.006842), (0.2568, 2.928, 0.5068), (0.2568, 2.415, 0.5068), (-0.2568, 2.415, 0.5068), (-0.2568, 2.928, 0.5068), (1.0, -3.254, 0.923), (-1.0, -3.254, 0.923), (-5.96e-08, -3.254, 0.923), (1.0, -2.981, 0.923), (1.788e-07, -2.708, 0.923), (-1.0, -2.981, 0.923), (5.96e-08, -2.981, 0.923), (3.823, 0.1553, 2.66), (3.823, -0.06286, 2.696), (0.01175, -0.06286, 2.696), (0.01175, 0.1553, 2.66), (-3.825, 0.081, 2.668), (-3.825, -0.1337, 2.616), (-0.01348, -0.1337, 2.616), (-0.01348, 0.081, 2.668)], [], [(4, 0, 3, 7), (5, 9, 8, 6), (0, 11, 10, 3), (1, 2, 10, 11), (12, 15, 16, 13), (2, 18, 19, 17), (1, 14, 20, 21), (1, 21, 18, 2), (14, 17, 19, 20), (2, 6, 8, 10), (1, 11, 9, 5), (13, 16, 19, 18), (12, 21, 20, 15), (15, 20, 19, 16), (12, 13, 18, 21), (5, 6, 17, 14), (24, 28, 25, 22), (23, 27, 28, 24), (26, 28, 27), (25, 28, 26), (31, 32, 33, 34), (32, 29, 36, 33), (29, 30, 35, 36), (30, 31, 34, 35), (36, 35, 34, 33), (4, 7, 37, 38), (8, 9, 38, 37), (3, 10, 8, 7), (7, 8, 37), (0, 4, 9, 11), (4, 38, 9), (43, 46, 45, 44), (39, 43, 44, 40), (40, 44, 45, 41), (41, 45, 46, 42), (42, 46, 43, 39), (47, 52, 53, 48), (48, 53, 54, 49), (49, 54, 55, 50), (50, 55, 56, 51), (51, 56, 52, 47), (52, 55, 54, 53), (52, 56, 55), (59, 60, 57, 58), (62, 61, 64, 63), (67, 68, 65, 66), (69, 72, 71, 70), (65, 69, 70, 66), (66, 70, 71, 67), (67, 71, 72, 68), (68, 72, 69, 65), (75, 76, 73, 74), (77, 80, 79, 78), (73, 77, 78, 74), (74, 78, 79, 75), (75, 79, 80, 76), (76, 80, 77, 73), (85, 81, 84, 88), (86, 82, 81, 85), (87, 83, 82, 86), (88, 84, 83, 87), (84, 81, 82, 83), (86, 85, 88, 87), (89, 96, 97, 90), (90, 97, 98, 91), (91, 98, 99, 92), (92, 99, 100, 93), (93, 100, 101, 94), (94, 101, 102, 95), (95, 102, 96, 89), (105, 106, 103, 104), (107, 110, 109, 108), (103, 107, 108, 104), (104, 108, 109, 105), (105, 109, 110, 106), (106, 110, 107, 103), (92, 93, 94), (89, 90, 91, 92), (94, 95, 89, 92), (113, 111, 114, 117), (112, 113, 117, 116), (115, 116, 117), (114, 115, 117), (25, 26, 115, 114), (26, 27, 116, 115), (27, 23, 112, 116), (22, 25, 114, 111), (23, 24, 113, 112), (24, 22, 111, 113), (120, 119, 118, 121), (60, 59, 120, 121), (57, 60, 121, 118), (58, 57, 118, 119), (59, 58, 119, 120), (123, 124, 125, 122), (62, 63, 124, 123), (63, 64, 125, 124), (64, 61, 122, 125), (61, 62, 123, 122)])
_uv = me_cube_001.uv_layers.new(name='UVTex')
_uv.uv.foreach_set('vector', [0.8076, 0.857, 0.8076, 0.9042, 0.7437, 0.9042, 0.7437, 0.857, 0.7063, 0.1047, 0.8289, 0.1081, 0.842, 0.1837, 0.7063, 0.1882, 0.9951, 0.1725, 0.9612, 0.2735, 0.9054, 0.2378, 0.9664, 0.1574, 0.8956, 0.3645, 0.8405, 0.3248, 0.9054, 0.2378, 0.9612, 0.2735, 0.8059, 0.5803, 0.8059, 0.6097, 0.7903, 0.6097, 0.7903, 0.5803, 0.9893, 0.4979, 0.9645, 0.4969, 0.9645, 0.4435, 0.9893, 0.4359, 0.9878, 0.5879, 0.9878, 0.6697, 0.955, 0.6597, 0.955, 0.5892, 0.7637, 0.6797, 0.7417, 0.6624, 0.7417, 0.6175, 0.7637, 0.6002, 0.9584, 0.5023, 0.9584, 0.5839, 0.9343, 0.5662, 0.9343, 0.5201, 0.8405, 0.3248, 0.7735, 0.2724, 0.842, 0.1837, 0.9054, 0.2378, 0.7162, 0.00358, 0.8478, 0.02135, 0.8289, 0.1081, 0.7063, 0.1047, 0.8291, 0.4647, 0.8291, 0.4435, 0.9645, 0.4435, 0.9645, 0.4969, 0.776, 0.6317, 0.955, 0.5892, 0.955, 0.6597, 0.776, 0.6597, 0.7788, 0.5371, 0.9343, 0.5201, 0.9343, 0.5662, 0.7788, 0.5578, 0.586, 0.6458, 0.5854, 0.6252, 0.7417, 0.6175, 0.7417, 0.6624, 0.9889, 0.5023, 0.9889, 0.5839, 0.9584, 0.5839, 0.9584, 0.5023, 0.181, 0.1075, 0.181, 0.1296, 0.2622, 0.1296, 0.2622, 0.1075, 0.0998, 0.1075, 0.0998, 0.1296, 0.181, 0.1296, 0.181, 0.1075, 0.181, 0.1518, 0.181, 0.1296, 0.0998, 0.1296, 0.2622, 0.1296, 0.181, 0.1296, 0.181, 0.1518, 0.07213, 0.003156, 0.191, 0.002901, 0.05962, 0.1315, 0.003592, 0.1316, 0.2664, 0.08436, 0.2664, 0.09668, 0.1724, 0.0923, 0.1724, 0.07998, 0.1944, 0.003249, 0.3134, 0.003235, 0.3823, 0.1316, 0.3262, 0.1316, 0.2717, 0.09245, 0.2788, 0.0922, 0.2788, 0.1467, 0.2717, 0.147, 0.1724, 0.0923, 0.1191, 0.0923, 0.1191, 0.07998, 0.1724, 0.07998, 0.9461, 0.1002, 0.9526, 0.1378, 0.89, 0.1533, 0.8796, 0.1142, 0.842, 0.1837, 0.8289, 0.1081, 0.8796, 0.1142, 0.89, 0.1533, 0.9664, 0.1574, 0.9054, 0.2378, 0.842, 0.1837, 0.9526, 0.1378, 0.9526, 0.1378, 0.842, 0.1837, 0.89, 0.1533, 0.9502, 0.07491, 0.9461, 0.1002, 0.8289, 0.1081, 0.8478, 0.02135, 0.9461, 0.1002, 0.8796, 0.1142, 0.8289, 0.1081, 0.4225, 0.04126, 0.5171, 0.035, 0.5162, 0.169, 0.4196, 0.1767, 0.4009, 0.01968, 0.4225, 0.04126, 0.4196, 0.1767, 0.3885, 0.2042, 0.3885, 0.2042, 0.4196, 0.1767, 0.5162, 0.169, 0.5494, 0.2042, 0.5494, 0.2042, 0.5162, 0.169, 0.5171, 0.035, 0.5402, 0.0, 0.5402, 0.0, 0.5171, 0.035, 0.4225, 0.04126, 0.4009, 0.01968, 0.6108, 0.2515, 0.6108, 0.3064, 0.5996, 0.3064, 0.5996, 0.2515, 0.5996, 0.2515, 0.5996, 0.3064, 0.5883, 0.3064, 0.5883, 0.2515, 0.6444, 0.2514, 0.6444, 0.3063, 0.6332, 0.3063, 0.6332, 0.2514, 0.6332, 0.2514, 0.6332, 0.3063, 0.622, 0.3064, 0.622, 0.2515, 0.622, 0.2515, 0.622, 0.3064, 0.6108, 0.3064, 0.6108, 0.2515, 0.01665, 0.3201, 0.02456, 0.2958, 0.03734, 0.3051, 0.03246, 0.3201, 0.01665, 0.3201, 0.01177, 0.3051, 0.02456, 0.2958, 0.002048, 0.3459, 0.005055, 0.403, 0.4416, 0.403, 0.4386, 0.3459, 0.002048, 0.403, 0.005055, 0.4601, 0.4416, 0.4601, 0.4386, 0.403, 0.6673, 0.3229, 0.6674, 0.2875, 0.7673, 0.2876, 0.7673, 0.3229, 0.7632, 0.2833, 0.6608, 0.2833, 0.6608, 0.2474, 0.7632, 0.2474, 0.7692, 0.285, 0.7632, 0.2833, 0.7632, 0.2474, 0.7692, 0.2488, 0.7775, 0.1986, 0.7761, 0.2187, 0.6214, 0.2187, 0.6228, 0.1986, 0.6673, 0.3229, 0.6615, 0.3242, 0.6615, 0.2892, 0.6674, 0.2875, 0.6048, 0.2441, 0.6037, 0.222, 0.773, 0.222, 0.7741, 0.2442, 0.02122, 0.8982, 0.1138, 0.8982, 0.1138, 0.9426, 0.02122, 0.9426, 0.1192, 0.7842, 0.1192, 0.8362, 0.01081, 0.8362, 0.01081, 0.7842, 0.1138, 0.9426, 0.1138, 0.9871, 0.02122, 0.9871, 0.02122, 0.9426, 0.1937, 0.6566, 0.1937, 0.7094, 0.1409, 0.7094, 0.1409, 0.6566, 0.01081, 0.8883, 0.01081, 0.8362, 0.1192, 0.8362, 0.1192, 0.8883, 0.2024, 0.7778, 0.1436, 0.7778, 0.1436, 0.719, 0.2024, 0.719, 0.06138, 0.5243, 0.004216, 0.5243, 0.004216, 0.4671, 0.06138, 0.4671, 0.01291, 0.7139, 0.01291, 0.6574, 0.1307, 0.6574, 0.1307, 0.7139, 0.2057, 0.5645, 0.2057, 0.6395, 0.1307, 0.6395, 0.1307, 0.5645, 0.01095, 0.5331, 0.06444, 0.5331, 0.06444, 0.6445, 0.01095, 0.6445, 0.06444, 0.5331, 0.1179, 0.5331, 0.1179, 0.6445, 0.06444, 0.6445, 0.01291, 0.7139, 0.1307, 0.7139, 0.1307, 0.7705, 0.01291, 0.7705, 0.9577, 0.8935, 0.8162, 0.8935, 0.8158, 0.8749, 0.9573, 0.8749, 0.9573, 0.8749, 0.8158, 0.8749, 0.8162, 0.8563, 0.9578, 0.8563, 0.9572, 0.9865, 0.8159, 0.9866, 0.8161, 0.9679, 0.9576, 0.9679, 0.9576, 0.9679, 0.8161, 0.9679, 0.8165, 0.9493, 0.958, 0.9493, 0.958, 0.9493, 0.8165, 0.9493, 0.8161, 0.9307, 0.9577, 0.9307, 0.9577, 0.9307, 0.8161, 0.9307, 0.8157, 0.9121, 0.9573, 0.9121, 0.9573, 0.9121, 0.8157, 0.9121, 0.8162, 0.8935, 0.9577, 0.8935, 0.285, 0.8159, 0.3503, 0.8159, 0.3503, 0.8813, 0.285, 0.8813, 0.2833, 0.7439, 0.2139, 0.7439, 0.2139, 0.6745, 0.2833, 0.6745, 0.3527, 0.7439, 0.2833, 0.7439, 0.2833, 0.6745, 0.3527, 0.6745, 0.1359, 0.4739, 0.2121, 0.4739, 0.2121, 0.5501, 0.1359, 0.5501, 0.285, 0.8159, 0.285, 0.7506, 0.3503, 0.7506, 0.3503, 0.8159, 0.2242, 0.6355, 0.2242, 0.5772, 0.2824, 0.5772, 0.2824, 0.6355, 0.9731, 0.9984, 0.9584, 0.9867, 0.9584, 0.968, 0.9914, 0.9605, 0.9995, 0.9774, 0.9914, 0.9943, 0.9731, 0.9984, 0.9584, 0.968, 0.9731, 0.9563, 0.9914, 0.9605, 0.9731, 0.9984, 0.181, 0.1075, 0.2622, 0.1075, 0.2622, 0.1296, 0.181, 0.1296, 0.0998, 0.1075, 0.181, 0.1075, 0.181, 0.1296, 0.0998, 0.1296, 0.181, 0.1518, 0.0998, 0.1296, 0.181, 0.1296, 0.2622, 0.1296, 0.181, 0.1518, 0.181, 0.1296, 0.2622, 0.1296, 0.181, 0.1518, 0.181, 0.1518, 0.2622, 0.1296, 0.181, 0.1518, 0.0998, 0.1296, 0.0998, 0.1296, 0.181, 0.1518, 0.0998, 0.1296, 0.0998, 0.1075, 0.0998, 0.1075, 0.0998, 0.1296, 0.2622, 0.1075, 0.2622, 0.1296, 0.2622, 0.1296, 0.2622, 0.1075, 0.0998, 0.1075, 0.181, 0.1075, 0.181, 0.1075, 0.0998, 0.1075, 0.181, 0.1075, 0.2622, 0.1075, 0.2622, 0.1075, 0.181, 0.1075, 0.002048, 0.3459, 0.4386, 0.3459, 0.4416, 0.403, 0.005055, 0.403, 0.005055, 0.403, 0.002048, 0.3459, 0.002048, 0.3459, 0.005055, 0.403, 0.4416, 0.403, 0.005055, 0.403, 0.005055, 0.403, 0.4416, 0.403, 0.4386, 0.3459, 0.4416, 0.403, 0.4416, 0.403, 0.4386, 0.3459, 0.002048, 0.3459, 0.4386, 0.3459, 0.4386, 0.3459, 0.002048, 0.3459, 0.002048, 0.403, 0.4386, 0.403, 0.4416, 0.4601, 0.005055, 0.4601, 0.002048, 0.403, 0.4386, 0.403, 0.4386, 0.403, 0.002048, 0.403, 0.4386, 0.403, 0.4416, 0.4601, 0.4416, 0.4601, 0.4386, 0.403, 0.4416, 0.4601, 0.005055, 0.4601, 0.005055, 0.4601, 0.4416, 0.4601, 0.005055, 0.4601, 0.002048, 0.403, 0.002048, 0.403, 0.005055, 0.4601])
me_cube_001.use_remesh_preserve_volume = False
me_cube_001.use_remesh_preserve_attributes = False
me_cube_001.use_mirror_vertex_groups = False
me_cube_001.update()

# ---- objects
ob_cube_002 = bpy.data.objects.new('Cube.002', me_cube_002)
ob_cube_003 = bpy.data.objects.new('Cube.003', me_cube_003)
ob_cube_001 = bpy.data.objects.new('Cube.001', me_cube_000)
ob_cube = bpy.data.objects.new('Cube', me_cube_001)

# ---- transforms, parenting, visibility, modifiers, constraints
ob_cube_002.location = (0.007857, 0.0, 0.0)
ob_cube_002.lineart.crease_threshold = 0.0
ob_cube_003.parent = ob_cube_002
ob_cube_003.matrix_parent_inverse = Matrix(((1.0, 0.0, 0.0, -0.007857), (0.0, 1.0, 0.0, 0.0), (0.0, 0.0, 1.0, 0.0), (0.0, 0.0, 0.0, 1.0)))
ob_cube_003.location = (0.007857, 0.0, 0.0)
ob_cube_003.lineart.crease_threshold = 0.0
ob_cube_001.parent = ob_cube_002
ob_cube_001.matrix_parent_inverse = Matrix(((1.0, 0.0, 0.0, -0.007857), (0.0, 1.0, 0.0, 0.0), (0.0, 0.0, 1.0, 0.0), (0.0, 0.0, 0.0, 1.0)))
ob_cube_001.location = (0.007857, 0.0, 0.0)
ob_cube_001.lineart.crease_threshold = 0.0
ob_cube.location = (0.0, 0.0, 0.0)
ob_cube.lineart.crease_threshold = 0.0

# ---- collection membership
col_collection_1.objects.link(ob_cube_002)
col_collection_1.objects.link(ob_cube_003)
col_collection_1.objects.link(ob_cube_001)
col_collection_1.objects.link(ob_cube)

# ---- scene / render settings (as saved in the file)
scene.frame_start = 1; scene.frame_end = 250; scene.frame_set(39)
scene.render.engine = 'BLENDER_EEVEE_NEXT'
scene.render.image_settings.color_mode = 'RGB'
scene.render.image_settings.compression = 90
scene.render.resolution_percentage = 50
scene.render.dither_intensity = 0.0
scene.render.bake_margin = 2
scene.render.bake_bias = 0.0
scene.cycles.use_denoising = False
scene.cycles.samples = 10
scene.cycles.sampling_pattern = 'TABULATED_SOBOL'
scene.cycles.light_sampling_threshold = 0.0
scene.cycles.use_adaptive_sampling = False
scene.cycles.use_light_tree = False
scene.cycles.blur_glossy = 0.0
scene.cycles.volume_bounces = 1
scene.cycles.pixel_filter_type = 'GAUSSIAN'
scene.cycles.sample_clamp_indirect = 0.0
scene.view_settings.view_transform = 'Standard'
bpy.context.view_layer.update()

# ---- added for rendering (the .blend has no active camera and no usable light): camera, sun
cam_auto = bpy.data.cameras.new('AutoCamera')
cam_auto.lens = 50.0
cam_auto.sensor_width = 36.0
cam_auto.clip_end = 1000.0
ob_auto_camera = bpy.data.objects.new('AutoCamera', cam_auto)
scene.collection.objects.link(ob_auto_camera)
ob_auto_camera.location = (11.4096, -14.1999, 10.4607)
ob_auto_camera.rotation_euler = (1.09748, -7.21219e-08, 0.694738)
scene.camera = ob_auto_camera
light_auto_sun = bpy.data.lights.new('AutoSun', 'SUN')
light_auto_sun.energy = 3.0
light_auto_sun.angle = 0.0523599
ob_auto_sun = bpy.data.objects.new('AutoSun', light_auto_sun)
scene.collection.objects.link(ob_auto_sun)
ob_auto_sun.rotation_euler = (0.872665, 0.174533, 0.523599)
bpy.context.view_layer.update()
